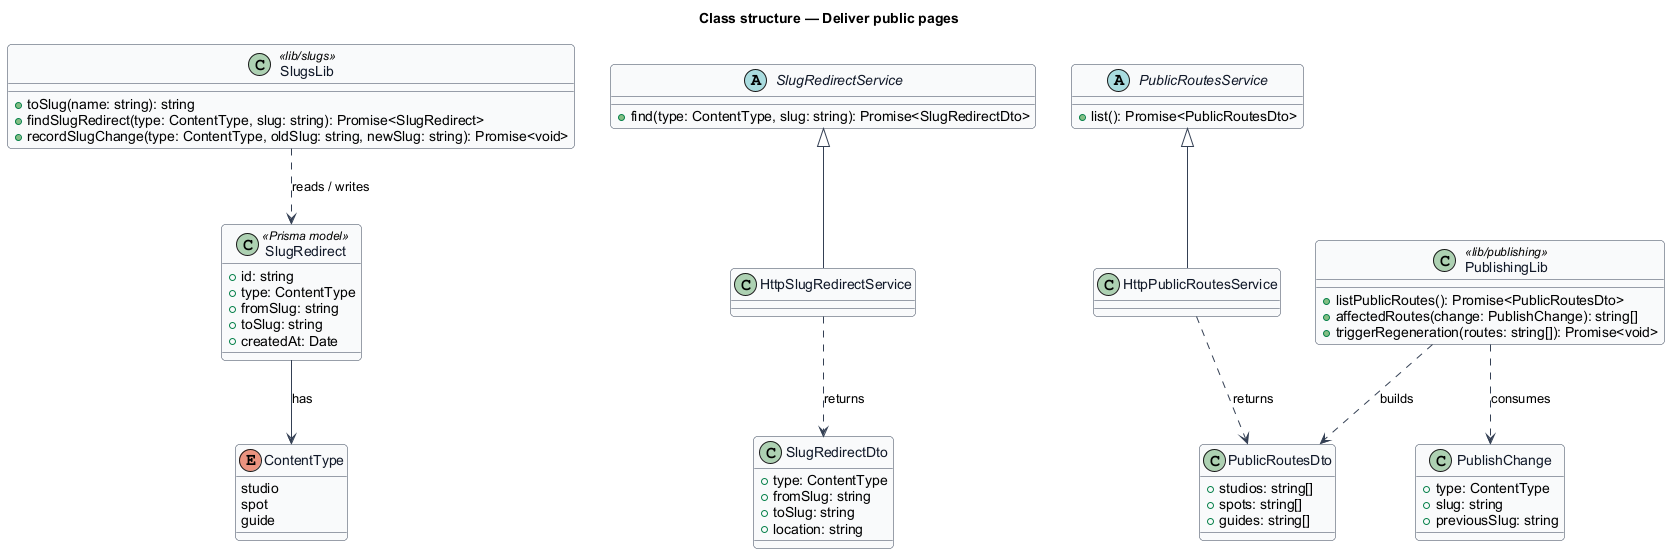

The diagram above was rendered by PlantUML. Its source (embedded in the PNG):
@startuml
' --- shared skin header ---
skinparam backgroundColor #FFFFFF
skinparam shadowing false
skinparam roundcorner 8
skinparam defaultFontName Arial
skinparam ArrowColor #344054
skinparam class {
  BorderColor #344054
  FontColor #101828
  BackgroundColor #F9FAFB
}
' --------------------------
title Class structure — Deliver public pages

enum ContentType {
  studio
  spot
  guide
}

class SlugRedirect <<Prisma model>> {
  +id: string
  +type: ContentType
  +fromSlug: string
  +toSlug: string
  +createdAt: Date
}

class SlugRedirectDto {
  +type: ContentType
  +fromSlug: string
  +toSlug: string
  +location: string
}

class PublicRoutesDto {
  +studios: string[]
  +spots: string[]
  +guides: string[]
}

class PublishChange {
  +type: ContentType
  +slug: string
  +previousSlug: string
}

abstract class SlugRedirectService {
  +find(type: ContentType, slug: string): Promise<SlugRedirectDto>
}
class HttpSlugRedirectService

abstract class PublicRoutesService {
  +list(): Promise<PublicRoutesDto>
}
class HttpPublicRoutesService

class SlugsLib <<lib/slugs>> {
  +toSlug(name: string): string
  +findSlugRedirect(type: ContentType, slug: string): Promise<SlugRedirect>
  +recordSlugChange(type: ContentType, oldSlug: string, newSlug: string): Promise<void>
}

class PublishingLib <<lib/publishing>> {
  +listPublicRoutes(): Promise<PublicRoutesDto>
  +affectedRoutes(change: PublishChange): string[]
  +triggerRegeneration(routes: string[]): Promise<void>
}

SlugRedirectService <|-- HttpSlugRedirectService
PublicRoutesService <|-- HttpPublicRoutesService
HttpSlugRedirectService ..> SlugRedirectDto : returns
HttpPublicRoutesService ..> PublicRoutesDto : returns
SlugRedirect --> ContentType : has
SlugsLib ..> SlugRedirect : reads / writes
PublishingLib ..> PublishChange : consumes
PublishingLib ..> PublicRoutesDto : builds
@enduml